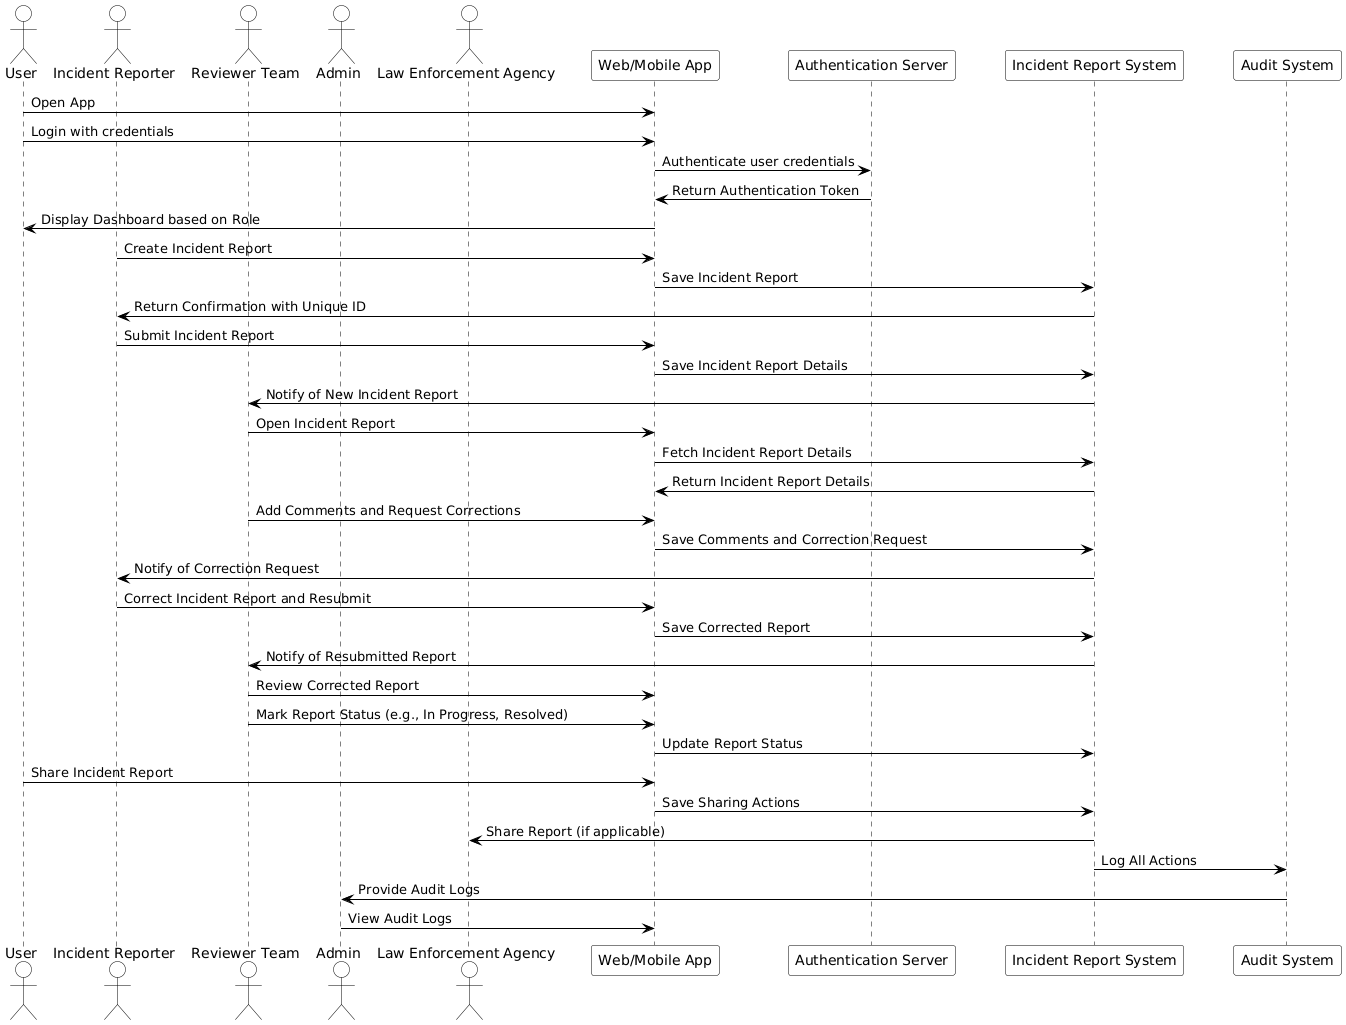

The diagram above was rendered by PlantUML. Its source (embedded in the PNG):
@startuml
skinparam actor {
    BackgroundColor #ffffff
    BorderColor #000000
    FontSize 14
    FontColor #000000
    StereotypeFontColor #000000
    StereotypeFontSize 12
    Padding 10
    Width 250
}

skinparam participant {
    BackgroundColor #ffffff
    BorderColor #000000
}

skinparam note {
    BackgroundColor #ffffff
    BorderColor #000000
}

skinparam sequence {
    ActorBorderColor #000000
    ActorBackgroundColor #ffffff
    LifelineBorderColor #000000
    LifelineBackgroundColor #ffffff
    ArrowColor #000000
    MessageFontColor #000000
    ParticipantPadding 20
    ParticipantWidth 250
}

actor "User"
actor "Incident Reporter"
actor "Reviewer Team"
actor "Admin"
actor "Law Enforcement Agency"

participant "Web/Mobile App"
participant "Authentication Server"
participant "Incident Report System"
participant "Audit System"

User -> "Web/Mobile App" : Open App
User -> "Web/Mobile App" : Login with credentials
"Web/Mobile App" -> "Authentication Server" : Authenticate user credentials
"Authentication Server" -> "Web/Mobile App" : Return Authentication Token
"Web/Mobile App" -> User : Display Dashboard based on Role

"Incident Reporter" -> "Web/Mobile App" : Create Incident Report
"Web/Mobile App" -> "Incident Report System" : Save Incident Report
"Incident Report System" -> "Incident Reporter" : Return Confirmation with Unique ID

"Incident Reporter" -> "Web/Mobile App" : Submit Incident Report
"Web/Mobile App" -> "Incident Report System" : Save Incident Report Details
"Incident Report System" -> "Reviewer Team" : Notify of New Incident Report

"Reviewer Team" -> "Web/Mobile App" : Open Incident Report
"Web/Mobile App" -> "Incident Report System" : Fetch Incident Report Details
"Incident Report System" -> "Web/Mobile App" : Return Incident Report Details

"Reviewer Team" -> "Web/Mobile App" : Add Comments and Request Corrections
"Web/Mobile App" -> "Incident Report System" : Save Comments and Correction Request
"Incident Report System" -> "Incident Reporter" : Notify of Correction Request

"Incident Reporter" -> "Web/Mobile App" : Correct Incident Report and Resubmit
"Web/Mobile App" -> "Incident Report System" : Save Corrected Report
"Incident Report System" -> "Reviewer Team" : Notify of Resubmitted Report

"Reviewer Team" -> "Web/Mobile App" : Review Corrected Report
"Reviewer Team" -> "Web/Mobile App" : Mark Report Status (e.g., In Progress, Resolved)
"Web/Mobile App" -> "Incident Report System" : Update Report Status

User -> "Web/Mobile App" : Share Incident Report
"Web/Mobile App" -> "Incident Report System" : Save Sharing Actions
"Incident Report System" -> "Law Enforcement Agency" : Share Report (if applicable)
"Incident Report System" -> "Audit System" : Log All Actions

"Audit System" -> "Admin" : Provide Audit Logs
"Admin" -> "Web/Mobile App" : View Audit Logs
@enduml